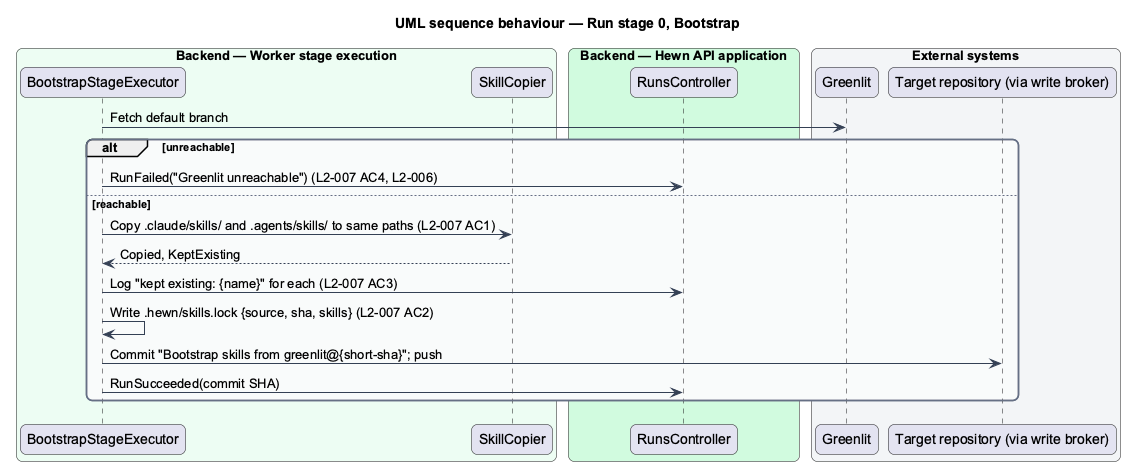

The diagram above was rendered by PlantUML. Its source (embedded in the PNG):
@startuml
title UML sequence behaviour — Run stage 0, Bootstrap
skinparam backgroundColor #FFFFFF
skinparam shadowing false
skinparam roundcorner 12
skinparam defaultFontName Arial
skinparam ArrowColor #344054
skinparam rectangle {
  BorderColor #344054
  FontColor #101828
}
skinparam package {
  BorderColor #667085
  FontColor #101828
  BackgroundColor #F9FAFB
}
skinparam sequenceMessageAlign left
box "Backend — Worker stage execution" #ECFDF3
  participant "BootstrapStageExecutor" as boot
  participant "SkillCopier" as copier
end box
box "Backend — Hewn API application" #D1FADF
  participant "RunsController" as ctrl
end box
box "External systems" #F2F4F7
  participant "Greenlit" as gl
  participant "Target repository (via write broker)" as gh
end box
boot -> gl : Fetch default branch
alt unreachable
  boot -> ctrl : RunFailed("Greenlit unreachable") (L2-007 AC4, L2-006)
else reachable
  boot -> copier : Copy .claude/skills/ and .agents/skills/ to same paths (L2-007 AC1)
  copier --> boot : Copied, KeptExisting
  boot -> ctrl : Log "kept existing: {name}" for each (L2-007 AC3)
  boot -> boot : Write .hewn/skills.lock {source, sha, skills} (L2-007 AC2)
  boot -> gh : Commit "Bootstrap skills from greenlit@{short-sha}"; push
  boot -> ctrl : RunSucceeded(commit SHA)
end
@enduml